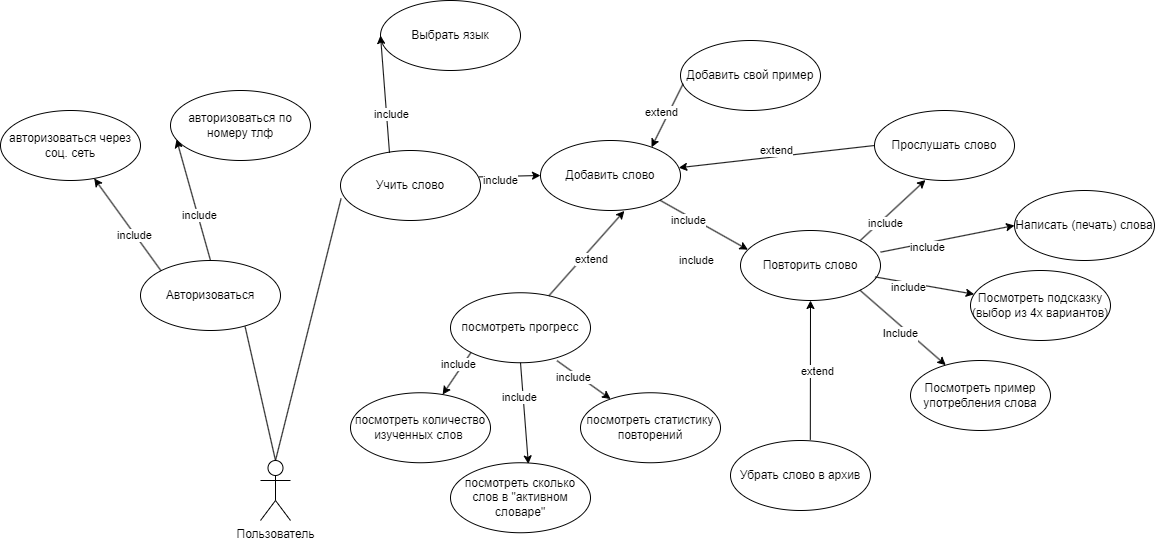

The diagram above was exported from draw.io. Its source (the exported page's mxGraphModel, read from the mxfile embedded in the PNG):
<mxGraphModel dx="1863" dy="1879" grid="1" gridSize="10" guides="1" tooltips="1" connect="1" arrows="1" fold="1" page="1" pageScale="1" pageWidth="827" pageHeight="1169" math="0" shadow="0">
  <root>
    <mxCell id="0" />
    <mxCell id="1" parent="0" />
    <mxCell id="r_jGdUgmC2tXPDYS81bA-1" value="Пользователь" style="shape=umlActor;verticalLabelPosition=bottom;verticalAlign=top;html=1;" parent="1" vertex="1">
      <mxGeometry x="-200" y="260" width="30" height="60" as="geometry" />
    </mxCell>
    <mxCell id="r_jGdUgmC2tXPDYS81bA-5" value="Авторизоваться" style="ellipse;whiteSpace=wrap;html=1;" parent="1" vertex="1">
      <mxGeometry x="-320" y="60" width="140" height="70" as="geometry" />
    </mxCell>
    <mxCell id="r_jGdUgmC2tXPDYS81bA-6" value="авторизоваться через соц. сеть" style="ellipse;whiteSpace=wrap;html=1;" parent="1" vertex="1">
      <mxGeometry x="-460" y="-90" width="140" height="70" as="geometry" />
    </mxCell>
    <mxCell id="r_jGdUgmC2tXPDYS81bA-7" value="авторизоваться по номеру тлф" style="ellipse;whiteSpace=wrap;html=1;" parent="1" vertex="1">
      <mxGeometry x="-290" y="-110" width="140" height="70" as="geometry" />
    </mxCell>
    <mxCell id="r_jGdUgmC2tXPDYS81bA-9" value="Выбрать язык" style="ellipse;whiteSpace=wrap;html=1;" parent="1" vertex="1">
      <mxGeometry x="-80" y="-200" width="140" height="70" as="geometry" />
    </mxCell>
    <mxCell id="r_jGdUgmC2tXPDYS81bA-10" value="Учить слово" style="ellipse;whiteSpace=wrap;html=1;" parent="1" vertex="1">
      <mxGeometry x="-120" y="-50" width="140" height="70" as="geometry" />
    </mxCell>
    <mxCell id="r_jGdUgmC2tXPDYS81bA-11" value="Добавить слово" style="ellipse;whiteSpace=wrap;html=1;" parent="1" vertex="1">
      <mxGeometry x="80" y="-60" width="140" height="70" as="geometry" />
    </mxCell>
    <mxCell id="r_jGdUgmC2tXPDYS81bA-16" value="посмотреть прогресс" style="ellipse;whiteSpace=wrap;html=1;" parent="1" vertex="1">
      <mxGeometry x="-10" y="92.25" width="140" height="70" as="geometry" />
    </mxCell>
    <mxCell id="Z2wg1_9LykbV9OReUZUt-3" value="" style="endArrow=classic;html=1;rounded=0;exitX=0;exitY=0;exitDx=0;exitDy=0;" parent="1" source="r_jGdUgmC2tXPDYS81bA-5" target="r_jGdUgmC2tXPDYS81bA-6" edge="1">
      <mxGeometry width="50" height="50" relative="1" as="geometry">
        <mxPoint x="-30" y="-90" as="sourcePoint" />
        <mxPoint x="440" y="110" as="targetPoint" />
      </mxGeometry>
    </mxCell>
    <mxCell id="Z2wg1_9LykbV9OReUZUt-12" value="include" style="edgeLabel;html=1;align=center;verticalAlign=middle;resizable=0;points=[];" parent="Z2wg1_9LykbV9OReUZUt-3" vertex="1" connectable="0">
      <mxGeometry x="-0.2063" y="1" relative="1" as="geometry">
        <mxPoint as="offset" />
      </mxGeometry>
    </mxCell>
    <mxCell id="Z2wg1_9LykbV9OReUZUt-4" value="" style="endArrow=classic;html=1;rounded=0;entryX=0.043;entryY=0.7;entryDx=0;entryDy=0;entryPerimeter=0;exitX=0.5;exitY=0;exitDx=0;exitDy=0;" parent="1" source="r_jGdUgmC2tXPDYS81bA-5" target="r_jGdUgmC2tXPDYS81bA-7" edge="1">
      <mxGeometry width="50" height="50" relative="1" as="geometry">
        <mxPoint x="2" y="-82" as="sourcePoint" />
        <mxPoint x="440" y="110" as="targetPoint" />
      </mxGeometry>
    </mxCell>
    <mxCell id="Z2wg1_9LykbV9OReUZUt-13" value="include" style="edgeLabel;html=1;align=center;verticalAlign=middle;resizable=0;points=[];" parent="Z2wg1_9LykbV9OReUZUt-4" vertex="1" connectable="0">
      <mxGeometry x="-0.2598" y="-1" relative="1" as="geometry">
        <mxPoint as="offset" />
      </mxGeometry>
    </mxCell>
    <mxCell id="Z2wg1_9LykbV9OReUZUt-6" value="" style="endArrow=none;html=1;rounded=0;exitX=0.5;exitY=0;exitDx=0;exitDy=0;exitPerimeter=0;entryX=0.747;entryY=0.943;entryDx=0;entryDy=0;entryPerimeter=0;" parent="1" source="r_jGdUgmC2tXPDYS81bA-1" target="r_jGdUgmC2tXPDYS81bA-5" edge="1">
      <mxGeometry width="50" height="50" relative="1" as="geometry">
        <mxPoint x="390" y="160" as="sourcePoint" />
        <mxPoint x="440" y="110" as="targetPoint" />
      </mxGeometry>
    </mxCell>
    <mxCell id="Z2wg1_9LykbV9OReUZUt-26" value="Повторить слово" style="ellipse;whiteSpace=wrap;html=1;" parent="1" vertex="1">
      <mxGeometry x="280" y="30" width="140" height="70" as="geometry" />
    </mxCell>
    <mxCell id="Z2wg1_9LykbV9OReUZUt-54" value="" style="endArrow=classic;html=1;rounded=0;entryX=0;entryY=0.5;entryDx=0;entryDy=0;exitX=0.35;exitY=0.034;exitDx=0;exitDy=0;exitPerimeter=0;" parent="1" source="r_jGdUgmC2tXPDYS81bA-10" target="r_jGdUgmC2tXPDYS81bA-9" edge="1">
      <mxGeometry width="50" height="50" relative="1" as="geometry">
        <mxPoint x="200" y="20" as="sourcePoint" />
        <mxPoint x="250" y="140" as="targetPoint" />
      </mxGeometry>
    </mxCell>
    <mxCell id="Z2wg1_9LykbV9OReUZUt-62" value="include" style="edgeLabel;html=1;align=center;verticalAlign=middle;resizable=0;points=[];" parent="Z2wg1_9LykbV9OReUZUt-54" vertex="1" connectable="0">
      <mxGeometry x="-0.3303" y="-4" relative="1" as="geometry">
        <mxPoint as="offset" />
      </mxGeometry>
    </mxCell>
    <mxCell id="kzZGjwq0gQIr67yfrYNq-2" value="" style="endArrow=none;html=1;rounded=0;entryX=0.004;entryY=0.686;entryDx=0;entryDy=0;entryPerimeter=0;" parent="1" target="r_jGdUgmC2tXPDYS81bA-10" edge="1">
      <mxGeometry width="50" height="50" relative="1" as="geometry">
        <mxPoint x="-185" y="260" as="sourcePoint" />
        <mxPoint x="200" y="10" as="targetPoint" />
      </mxGeometry>
    </mxCell>
    <mxCell id="kzZGjwq0gQIr67yfrYNq-3" value="" style="endArrow=classic;html=1;rounded=0;entryX=0;entryY=0.5;entryDx=0;entryDy=0;exitX=0.99;exitY=0.377;exitDx=0;exitDy=0;exitPerimeter=0;" parent="1" source="r_jGdUgmC2tXPDYS81bA-10" target="r_jGdUgmC2tXPDYS81bA-11" edge="1">
      <mxGeometry width="50" height="50" relative="1" as="geometry">
        <mxPoint x="-20" y="60" as="sourcePoint" />
        <mxPoint x="60" y="40" as="targetPoint" />
      </mxGeometry>
    </mxCell>
    <mxCell id="kzZGjwq0gQIr67yfrYNq-4" value="include" style="edgeLabel;html=1;align=center;verticalAlign=middle;resizable=0;points=[];" parent="kzZGjwq0gQIr67yfrYNq-3" vertex="1" connectable="0">
      <mxGeometry x="-0.3303" y="-4" relative="1" as="geometry">
        <mxPoint as="offset" />
      </mxGeometry>
    </mxCell>
    <mxCell id="kzZGjwq0gQIr67yfrYNq-7" value="" style="endArrow=classic;html=1;rounded=0;entryX=0.599;entryY=1.006;entryDx=0;entryDy=0;entryPerimeter=0;" parent="1" source="r_jGdUgmC2tXPDYS81bA-16" target="r_jGdUgmC2tXPDYS81bA-11" edge="1">
      <mxGeometry width="50" height="50" relative="1" as="geometry">
        <mxPoint x="30" y="130" as="sourcePoint" />
        <mxPoint x="239" y="102" as="targetPoint" />
      </mxGeometry>
    </mxCell>
    <mxCell id="kzZGjwq0gQIr67yfrYNq-8" value="extend" style="edgeLabel;html=1;align=center;verticalAlign=middle;resizable=0;points=[];" parent="kzZGjwq0gQIr67yfrYNq-7" vertex="1" connectable="0">
      <mxGeometry x="-0.0067" y="-7" relative="1" as="geometry">
        <mxPoint as="offset" />
      </mxGeometry>
    </mxCell>
    <mxCell id="kzZGjwq0gQIr67yfrYNq-9" value="Прослушать слово" style="ellipse;whiteSpace=wrap;html=1;" parent="1" vertex="1">
      <mxGeometry x="414" y="-90" width="140" height="70" as="geometry" />
    </mxCell>
    <mxCell id="kzZGjwq0gQIr67yfrYNq-10" value="" style="endArrow=classic;html=1;rounded=0;exitX=0;exitY=0.5;exitDx=0;exitDy=0;" parent="1" source="kzZGjwq0gQIr67yfrYNq-9" target="r_jGdUgmC2tXPDYS81bA-11" edge="1">
      <mxGeometry width="50" height="50" relative="1" as="geometry">
        <mxPoint x="300" y="-20" as="sourcePoint" />
        <mxPoint x="228" y="-96" as="targetPoint" />
      </mxGeometry>
    </mxCell>
    <mxCell id="kzZGjwq0gQIr67yfrYNq-11" value="extend" style="edgeLabel;html=1;align=center;verticalAlign=middle;resizable=0;points=[];" parent="kzZGjwq0gQIr67yfrYNq-10" vertex="1" connectable="0">
      <mxGeometry x="-0.0067" y="-7" relative="1" as="geometry">
        <mxPoint as="offset" />
      </mxGeometry>
    </mxCell>
    <mxCell id="kzZGjwq0gQIr67yfrYNq-12" value="Добавить свой пример" style="ellipse;whiteSpace=wrap;html=1;" parent="1" vertex="1">
      <mxGeometry x="220" y="-160" width="140" height="70" as="geometry" />
    </mxCell>
    <mxCell id="kzZGjwq0gQIr67yfrYNq-13" value="" style="endArrow=classic;html=1;rounded=0;exitX=0.019;exitY=0.617;exitDx=0;exitDy=0;exitPerimeter=0;entryX=0.793;entryY=0.097;entryDx=0;entryDy=0;entryPerimeter=0;" parent="1" source="kzZGjwq0gQIr67yfrYNq-12" target="r_jGdUgmC2tXPDYS81bA-11" edge="1">
      <mxGeometry width="50" height="50" relative="1" as="geometry">
        <mxPoint x="370" y="-110" as="sourcePoint" />
        <mxPoint x="279" y="-113" as="targetPoint" />
      </mxGeometry>
    </mxCell>
    <mxCell id="kzZGjwq0gQIr67yfrYNq-14" value="extend" style="edgeLabel;html=1;align=center;verticalAlign=middle;resizable=0;points=[];" parent="kzZGjwq0gQIr67yfrYNq-13" vertex="1" connectable="0">
      <mxGeometry x="-0.0067" y="-7" relative="1" as="geometry">
        <mxPoint as="offset" />
      </mxGeometry>
    </mxCell>
    <mxCell id="zGfZc_qTO8Vhz2iltO4A-1" value="Убрать слово в архив" style="ellipse;whiteSpace=wrap;html=1;" parent="1" vertex="1">
      <mxGeometry x="270" y="240" width="140" height="70" as="geometry" />
    </mxCell>
    <mxCell id="zGfZc_qTO8Vhz2iltO4A-2" value="" style="endArrow=classic;html=1;rounded=0;exitX=0.57;exitY=-0.011;exitDx=0;exitDy=0;entryX=0.5;entryY=1;entryDx=0;entryDy=0;exitPerimeter=0;" parent="1" source="zGfZc_qTO8Vhz2iltO4A-1" target="Z2wg1_9LykbV9OReUZUt-26" edge="1">
      <mxGeometry width="50" height="50" relative="1" as="geometry">
        <mxPoint x="-20" y="70" as="sourcePoint" />
        <mxPoint x="50" y="350" as="targetPoint" />
        <Array as="points" />
      </mxGeometry>
    </mxCell>
    <mxCell id="zGfZc_qTO8Vhz2iltO4A-3" value="extend" style="edgeLabel;html=1;align=center;verticalAlign=middle;resizable=0;points=[];" parent="zGfZc_qTO8Vhz2iltO4A-2" vertex="1" connectable="0">
      <mxGeometry x="-0.0067" y="-7" relative="1" as="geometry">
        <mxPoint as="offset" />
      </mxGeometry>
    </mxCell>
    <mxCell id="zGfZc_qTO8Vhz2iltO4A-4" value="посмотреть количество изученных слов&amp;nbsp;" style="ellipse;whiteSpace=wrap;html=1;" parent="1" vertex="1">
      <mxGeometry x="-110" y="192.25" width="140" height="70" as="geometry" />
    </mxCell>
    <mxCell id="zGfZc_qTO8Vhz2iltO4A-5" value="посмотреть сколько слов в &quot;активном словаре&quot;" style="ellipse;whiteSpace=wrap;html=1;" parent="1" vertex="1">
      <mxGeometry x="-10" y="262.25" width="140" height="70" as="geometry" />
    </mxCell>
    <mxCell id="zGfZc_qTO8Vhz2iltO4A-6" value="посмотреть статистику повторений" style="ellipse;whiteSpace=wrap;html=1;" parent="1" vertex="1">
      <mxGeometry x="120" y="192.25" width="140" height="70" as="geometry" />
    </mxCell>
    <mxCell id="zGfZc_qTO8Vhz2iltO4A-7" value="" style="endArrow=classic;html=1;rounded=0;exitX=0;exitY=1;exitDx=0;exitDy=0;" parent="1" source="r_jGdUgmC2tXPDYS81bA-16" target="zGfZc_qTO8Vhz2iltO4A-4" edge="1">
      <mxGeometry width="50" height="50" relative="1" as="geometry">
        <mxPoint x="-140" y="272.25" as="sourcePoint" />
        <mxPoint x="50" y="315.25" as="targetPoint" />
      </mxGeometry>
    </mxCell>
    <mxCell id="zGfZc_qTO8Vhz2iltO4A-8" value="include" style="edgeLabel;html=1;align=center;verticalAlign=middle;resizable=0;points=[];" parent="zGfZc_qTO8Vhz2iltO4A-7" vertex="1" connectable="0">
      <mxGeometry x="-0.3303" y="-4" relative="1" as="geometry">
        <mxPoint as="offset" />
      </mxGeometry>
    </mxCell>
    <mxCell id="zGfZc_qTO8Vhz2iltO4A-9" value="" style="endArrow=classic;html=1;rounded=0;entryX=0.556;entryY=0.017;entryDx=0;entryDy=0;exitX=0.5;exitY=1;exitDx=0;exitDy=0;entryPerimeter=0;" parent="1" source="r_jGdUgmC2tXPDYS81bA-16" target="zGfZc_qTO8Vhz2iltO4A-5" edge="1">
      <mxGeometry width="50" height="50" relative="1" as="geometry">
        <mxPoint x="70" y="202.25" as="sourcePoint" />
        <mxPoint x="260" y="245.25" as="targetPoint" />
      </mxGeometry>
    </mxCell>
    <mxCell id="zGfZc_qTO8Vhz2iltO4A-10" value="include" style="edgeLabel;html=1;align=center;verticalAlign=middle;resizable=0;points=[];" parent="zGfZc_qTO8Vhz2iltO4A-9" vertex="1" connectable="0">
      <mxGeometry x="-0.3303" y="-4" relative="1" as="geometry">
        <mxPoint as="offset" />
      </mxGeometry>
    </mxCell>
    <mxCell id="zGfZc_qTO8Vhz2iltO4A-11" value="" style="endArrow=classic;html=1;rounded=0;exitX=0.761;exitY=0.971;exitDx=0;exitDy=0;exitPerimeter=0;" parent="1" source="r_jGdUgmC2tXPDYS81bA-16" target="zGfZc_qTO8Vhz2iltO4A-6" edge="1">
      <mxGeometry width="50" height="50" relative="1" as="geometry">
        <mxPoint x="400" y="232.25" as="sourcePoint" />
        <mxPoint x="590" y="275.25" as="targetPoint" />
      </mxGeometry>
    </mxCell>
    <mxCell id="zGfZc_qTO8Vhz2iltO4A-12" value="include" style="edgeLabel;html=1;align=center;verticalAlign=middle;resizable=0;points=[];" parent="zGfZc_qTO8Vhz2iltO4A-11" vertex="1" connectable="0">
      <mxGeometry x="-0.3303" y="-4" relative="1" as="geometry">
        <mxPoint as="offset" />
      </mxGeometry>
    </mxCell>
    <mxCell id="zGfZc_qTO8Vhz2iltO4A-16" value="Написать (печать) слова" style="ellipse;whiteSpace=wrap;html=1;" parent="1" vertex="1">
      <mxGeometry x="554" y="-10" width="140" height="70" as="geometry" />
    </mxCell>
    <mxCell id="zGfZc_qTO8Vhz2iltO4A-17" value="Посмотреть подсказку (выбор из 4х вариантов)" style="ellipse;whiteSpace=wrap;html=1;" parent="1" vertex="1">
      <mxGeometry x="510" y="70" width="140" height="70" as="geometry" />
    </mxCell>
    <mxCell id="zGfZc_qTO8Vhz2iltO4A-18" value="Посмотреть пример употребления слова" style="ellipse;whiteSpace=wrap;html=1;" parent="1" vertex="1">
      <mxGeometry x="450" y="160" width="140" height="70" as="geometry" />
    </mxCell>
    <mxCell id="zGfZc_qTO8Vhz2iltO4A-23" value="" style="endArrow=classic;html=1;rounded=0;entryX=0;entryY=0.5;entryDx=0;entryDy=0;exitX=1.001;exitY=0.309;exitDx=0;exitDy=0;exitPerimeter=0;" parent="1" source="Z2wg1_9LykbV9OReUZUt-26" target="zGfZc_qTO8Vhz2iltO4A-16" edge="1">
      <mxGeometry width="50" height="50" relative="1" as="geometry">
        <mxPoint x="460" y="40" as="sourcePoint" />
        <mxPoint x="468" y="141" as="targetPoint" />
      </mxGeometry>
    </mxCell>
    <mxCell id="zGfZc_qTO8Vhz2iltO4A-24" value="include" style="edgeLabel;html=1;align=center;verticalAlign=middle;resizable=0;points=[];" parent="zGfZc_qTO8Vhz2iltO4A-23" vertex="1" connectable="0">
      <mxGeometry x="-0.3303" y="-4" relative="1" as="geometry">
        <mxPoint as="offset" />
      </mxGeometry>
    </mxCell>
    <mxCell id="zGfZc_qTO8Vhz2iltO4A-25" value="" style="endArrow=classic;html=1;rounded=0;exitX=0.961;exitY=0.663;exitDx=0;exitDy=0;exitPerimeter=0;" parent="1" source="Z2wg1_9LykbV9OReUZUt-26" target="zGfZc_qTO8Vhz2iltO4A-17" edge="1">
      <mxGeometry width="50" height="50" relative="1" as="geometry">
        <mxPoint x="430" y="90" as="sourcePoint" />
        <mxPoint x="438" y="191" as="targetPoint" />
      </mxGeometry>
    </mxCell>
    <mxCell id="zGfZc_qTO8Vhz2iltO4A-26" value="include" style="edgeLabel;html=1;align=center;verticalAlign=middle;resizable=0;points=[];" parent="zGfZc_qTO8Vhz2iltO4A-25" vertex="1" connectable="0">
      <mxGeometry x="-0.3303" y="-4" relative="1" as="geometry">
        <mxPoint as="offset" />
      </mxGeometry>
    </mxCell>
    <mxCell id="zGfZc_qTO8Vhz2iltO4A-27" value="" style="endArrow=classic;html=1;rounded=0;exitX=1;exitY=1;exitDx=0;exitDy=0;" parent="1" source="Z2wg1_9LykbV9OReUZUt-26" target="zGfZc_qTO8Vhz2iltO4A-18" edge="1">
      <mxGeometry width="50" height="50" relative="1" as="geometry">
        <mxPoint x="420" y="120" as="sourcePoint" />
        <mxPoint x="428" y="221" as="targetPoint" />
      </mxGeometry>
    </mxCell>
    <mxCell id="zGfZc_qTO8Vhz2iltO4A-28" value="include" style="edgeLabel;html=1;align=center;verticalAlign=middle;resizable=0;points=[];" parent="zGfZc_qTO8Vhz2iltO4A-27" vertex="1" connectable="0">
      <mxGeometry x="-0.3303" y="-4" relative="1" as="geometry">
        <mxPoint x="-190" y="-58" as="offset" />
      </mxGeometry>
    </mxCell>
    <mxCell id="zGfZc_qTO8Vhz2iltO4A-33" value="Include&lt;div&gt;&lt;br&gt;&lt;/div&gt;" style="edgeLabel;html=1;align=center;verticalAlign=middle;resizable=0;points=[];" parent="zGfZc_qTO8Vhz2iltO4A-27" vertex="1" connectable="0">
      <mxGeometry x="-0.2041" y="2" relative="1" as="geometry">
        <mxPoint x="5" y="22" as="offset" />
      </mxGeometry>
    </mxCell>
    <mxCell id="zGfZc_qTO8Vhz2iltO4A-29" value="" style="endArrow=classic;html=1;rounded=0;entryX=0.364;entryY=0.994;entryDx=0;entryDy=0;exitX=1;exitY=0;exitDx=0;exitDy=0;entryPerimeter=0;" parent="1" source="Z2wg1_9LykbV9OReUZUt-26" target="kzZGjwq0gQIr67yfrYNq-9" edge="1">
      <mxGeometry width="50" height="50" relative="1" as="geometry">
        <mxPoint x="380" y="10" as="sourcePoint" />
        <mxPoint x="388" y="111" as="targetPoint" />
      </mxGeometry>
    </mxCell>
    <mxCell id="zGfZc_qTO8Vhz2iltO4A-30" value="include" style="edgeLabel;html=1;align=center;verticalAlign=middle;resizable=0;points=[];" parent="zGfZc_qTO8Vhz2iltO4A-29" vertex="1" connectable="0">
      <mxGeometry x="-0.3303" y="-4" relative="1" as="geometry">
        <mxPoint as="offset" />
      </mxGeometry>
    </mxCell>
    <mxCell id="zGfZc_qTO8Vhz2iltO4A-31" value="" style="endArrow=classic;html=1;rounded=0;entryX=0.053;entryY=0.274;entryDx=0;entryDy=0;exitX=1;exitY=1;exitDx=0;exitDy=0;entryPerimeter=0;" parent="1" source="r_jGdUgmC2tXPDYS81bA-11" target="Z2wg1_9LykbV9OReUZUt-26" edge="1">
      <mxGeometry width="50" height="50" relative="1" as="geometry">
        <mxPoint x="260" y="20" as="sourcePoint" />
        <mxPoint x="268" y="121" as="targetPoint" />
      </mxGeometry>
    </mxCell>
    <mxCell id="zGfZc_qTO8Vhz2iltO4A-32" value="include" style="edgeLabel;html=1;align=center;verticalAlign=middle;resizable=0;points=[];" parent="zGfZc_qTO8Vhz2iltO4A-31" vertex="1" connectable="0">
      <mxGeometry x="-0.3303" y="-4" relative="1" as="geometry">
        <mxPoint as="offset" />
      </mxGeometry>
    </mxCell>
  </root>
</mxGraphModel>